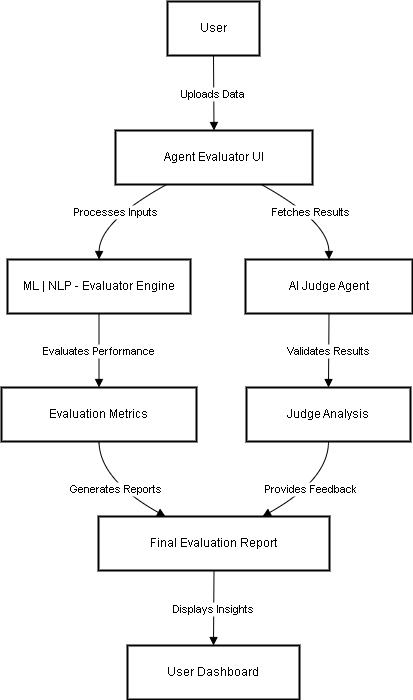

The diagram above was exported from draw.io. Its source (the exported page's mxGraphModel, read from the mxfile embedded in the PNG):
<mxGraphModel dx="1303" dy="706" grid="1" gridSize="10" guides="1" tooltips="1" connect="1" arrows="1" fold="1" page="1" pageScale="1" pageWidth="850" pageHeight="1100" math="0" shadow="0">
  <root>
    <mxCell id="0" />
    <mxCell id="1" parent="0" />
    <mxCell id="cxBf0TH3GMXnS7-g45Q--87" value="User" style="whiteSpace=wrap;strokeWidth=2;" vertex="1" parent="1">
      <mxGeometry x="186" y="20" width="92" height="54" as="geometry" />
    </mxCell>
    <mxCell id="cxBf0TH3GMXnS7-g45Q--88" value="Agent Evaluator UI" style="whiteSpace=wrap;strokeWidth=2;" vertex="1" parent="1">
      <mxGeometry x="134" y="149" width="197" height="54" as="geometry" />
    </mxCell>
    <mxCell id="cxBf0TH3GMXnS7-g45Q--89" value="ML | NLP - Evaluator Engine" style="whiteSpace=wrap;strokeWidth=2;" vertex="1" parent="1">
      <mxGeometry x="26" y="278" width="183" height="54" as="geometry" />
    </mxCell>
    <mxCell id="cxBf0TH3GMXnS7-g45Q--90" value="AI Judge Agent" style="whiteSpace=wrap;strokeWidth=2;" vertex="1" parent="1">
      <mxGeometry x="264" y="278" width="167" height="54" as="geometry" />
    </mxCell>
    <mxCell id="cxBf0TH3GMXnS7-g45Q--91" value="Evaluation Metrics" style="whiteSpace=wrap;strokeWidth=2;" vertex="1" parent="1">
      <mxGeometry x="20" y="406" width="195" height="54" as="geometry" />
    </mxCell>
    <mxCell id="cxBf0TH3GMXnS7-g45Q--92" value="Judge Analysis" style="whiteSpace=wrap;strokeWidth=2;" vertex="1" parent="1">
      <mxGeometry x="265" y="406" width="164" height="54" as="geometry" />
    </mxCell>
    <mxCell id="cxBf0TH3GMXnS7-g45Q--93" value="Final Evaluation Report" style="whiteSpace=wrap;strokeWidth=2;" vertex="1" parent="1">
      <mxGeometry x="117" y="535" width="231" height="54" as="geometry" />
    </mxCell>
    <mxCell id="cxBf0TH3GMXnS7-g45Q--94" value="User Dashboard" style="whiteSpace=wrap;strokeWidth=2;" vertex="1" parent="1">
      <mxGeometry x="146" y="664" width="172" height="54" as="geometry" />
    </mxCell>
    <mxCell id="cxBf0TH3GMXnS7-g45Q--95" value="Uploads Data" style="curved=1;startArrow=none;endArrow=block;exitX=0.5;exitY=1;entryX=0.5;entryY=0;rounded=0;" edge="1" parent="1" source="cxBf0TH3GMXnS7-g45Q--87" target="cxBf0TH3GMXnS7-g45Q--88">
      <mxGeometry relative="1" as="geometry">
        <Array as="points" />
      </mxGeometry>
    </mxCell>
    <mxCell id="cxBf0TH3GMXnS7-g45Q--96" value="Processes Inputs" style="curved=1;startArrow=none;endArrow=block;exitX=0.26;exitY=1;entryX=0.5;entryY=-0.01;rounded=0;" edge="1" parent="1" source="cxBf0TH3GMXnS7-g45Q--88" target="cxBf0TH3GMXnS7-g45Q--89">
      <mxGeometry relative="1" as="geometry">
        <Array as="points">
          <mxPoint x="118" y="240" />
        </Array>
      </mxGeometry>
    </mxCell>
    <mxCell id="cxBf0TH3GMXnS7-g45Q--97" value="Fetches Results" style="curved=1;startArrow=none;endArrow=block;exitX=0.74;exitY=1;entryX=0.5;entryY=-0.01;rounded=0;" edge="1" parent="1" source="cxBf0TH3GMXnS7-g45Q--88" target="cxBf0TH3GMXnS7-g45Q--90">
      <mxGeometry relative="1" as="geometry">
        <Array as="points">
          <mxPoint x="347" y="240" />
        </Array>
      </mxGeometry>
    </mxCell>
    <mxCell id="cxBf0TH3GMXnS7-g45Q--98" value="Evaluates Performance" style="curved=1;startArrow=none;endArrow=block;exitX=0.5;exitY=0.99;entryX=0.5;entryY=0.01;rounded=0;" edge="1" parent="1" source="cxBf0TH3GMXnS7-g45Q--89" target="cxBf0TH3GMXnS7-g45Q--91">
      <mxGeometry relative="1" as="geometry">
        <Array as="points" />
      </mxGeometry>
    </mxCell>
    <mxCell id="cxBf0TH3GMXnS7-g45Q--99" value="Validates Results" style="curved=1;startArrow=none;endArrow=block;exitX=0.5;exitY=0.99;entryX=0.5;entryY=0.01;rounded=0;" edge="1" parent="1" source="cxBf0TH3GMXnS7-g45Q--90" target="cxBf0TH3GMXnS7-g45Q--92">
      <mxGeometry relative="1" as="geometry">
        <Array as="points" />
      </mxGeometry>
    </mxCell>
    <mxCell id="cxBf0TH3GMXnS7-g45Q--100" value="Generates Reports" style="curved=1;startArrow=none;endArrow=block;exitX=0.5;exitY=1.01;entryX=0.29;entryY=0;rounded=0;" edge="1" parent="1" source="cxBf0TH3GMXnS7-g45Q--91" target="cxBf0TH3GMXnS7-g45Q--93">
      <mxGeometry relative="1" as="geometry">
        <Array as="points">
          <mxPoint x="118" y="498" />
        </Array>
      </mxGeometry>
    </mxCell>
    <mxCell id="cxBf0TH3GMXnS7-g45Q--101" value="Provides Feedback" style="curved=1;startArrow=none;endArrow=block;exitX=0.5;exitY=1.01;entryX=0.71;entryY=0;rounded=0;" edge="1" parent="1" source="cxBf0TH3GMXnS7-g45Q--92" target="cxBf0TH3GMXnS7-g45Q--93">
      <mxGeometry relative="1" as="geometry">
        <Array as="points">
          <mxPoint x="347" y="498" />
        </Array>
      </mxGeometry>
    </mxCell>
    <mxCell id="cxBf0TH3GMXnS7-g45Q--102" value="Displays Insights" style="curved=1;startArrow=none;endArrow=block;exitX=0.5;exitY=1;entryX=0.5;entryY=0;rounded=0;" edge="1" parent="1" source="cxBf0TH3GMXnS7-g45Q--93" target="cxBf0TH3GMXnS7-g45Q--94">
      <mxGeometry relative="1" as="geometry">
        <Array as="points" />
      </mxGeometry>
    </mxCell>
  </root>
</mxGraphModel>